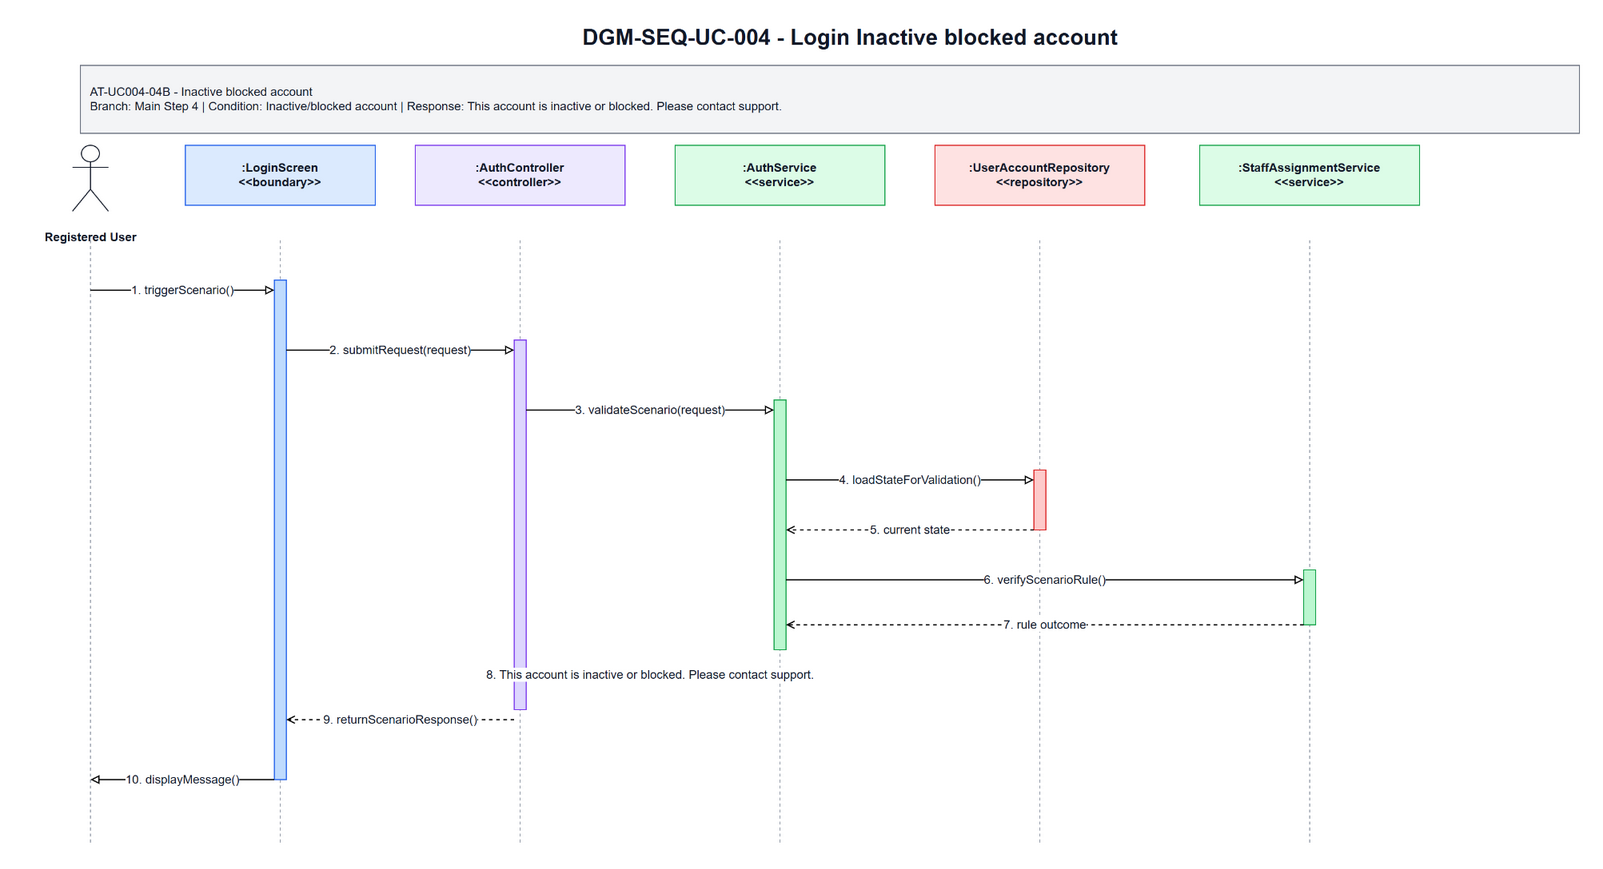

The diagram above was exported from draw.io. Its source (the exported page's mxGraphModel, read from the mxfile embedded in the PNG):
<mxGraphModel dx="1700" dy="920" grid="1" gridSize="10" guides="1" tooltips="1" connect="1" arrows="1" fold="1" page="1" pageScale="1" pageWidth="1700" pageHeight="920" math="0" shadow="0">
  <root>
    <mxCell id="0" />
    <mxCell id="1" parent="0" />
    <mxCell id="title" parent="1" value="DGM-SEQ-UC-004 - Login Inactive blocked account" style="text;html=1;strokeColor=none;fillColor=none;align=center;verticalAlign=middle;fontStyle=1;fontSize=22;fontColor=#111827" vertex="1">
      <mxGeometry x="350" y="25" width="1000" height="34" as="geometry" />
    </mxCell>
    <mxCell id="scenario-band" parent="1" value="AT-UC004-04B - Inactive blocked account&lt;br&gt;Branch: Main Step 4 | Condition: Inactive/blocked account | Response: This account is inactive or blocked. Please contact support." style="rounded=0;whiteSpace=wrap;html=1;fillColor=#F3F4F6;strokeColor=#6B7280;fontSize=12;fontColor=#111827;align=left;spacing=10" vertex="1">
      <mxGeometry x="80" y="70" width="1500" height="68" as="geometry" />
    </mxCell>
    <mxCell id="actor-icon" parent="1" value="" style="shape=umlActor;verticalLabelPosition=bottom;verticalAlign=top;html=1;outlineConnect=0;strokeColor=#111827" vertex="1">
      <mxGeometry x="72" y="150" width="36" height="66" as="geometry" />
    </mxCell>
    <mxCell id="actor-label" parent="1" value="Registered User" style="text;html=1;strokeColor=none;fillColor=none;align=center;verticalAlign=middle;fontStyle=1;fontSize=12;fontColor=#111827" vertex="1">
      <mxGeometry x="20" y="224" width="140" height="36" as="geometry" />
    </mxCell>
    <mxCell id="h0" parent="1" value=":LoginScreen&lt;br&gt;&amp;lt;&amp;lt;boundary&amp;gt;&amp;gt;" style="rounded=0;whiteSpace=wrap;html=1;fillColor=#DBEAFE;strokeColor=#2563EB;fontSize=12;fontStyle=1;fontColor=#111827" vertex="1">
      <mxGeometry x="185" y="150" width="190" height="60" as="geometry" />
    </mxCell>
    <mxCell id="h1" parent="1" value=":AuthController&lt;br&gt;&amp;lt;&amp;lt;controller&amp;gt;&amp;gt;" style="rounded=0;whiteSpace=wrap;html=1;fillColor=#EDE9FE;strokeColor=#7C3AED;fontSize=12;fontStyle=1;fontColor=#111827" vertex="1">
      <mxGeometry x="415" y="150" width="210" height="60" as="geometry" />
    </mxCell>
    <mxCell id="h2" parent="1" value=":AuthService&lt;br&gt;&amp;lt;&amp;lt;service&amp;gt;&amp;gt;" style="rounded=0;whiteSpace=wrap;html=1;fillColor=#DCFCE7;strokeColor=#16A34A;fontSize=12;fontStyle=1;fontColor=#111827" vertex="1">
      <mxGeometry x="675" y="150" width="210" height="60" as="geometry" />
    </mxCell>
    <mxCell id="h3" parent="1" value=":UserAccountRepository&lt;br&gt;&amp;lt;&amp;lt;repository&amp;gt;&amp;gt;" style="rounded=0;whiteSpace=wrap;html=1;fillColor=#FEE2E2;strokeColor=#DC2626;fontSize=12;fontStyle=1;fontColor=#111827" vertex="1">
      <mxGeometry x="935" y="150" width="210" height="60" as="geometry" />
    </mxCell>
    <mxCell id="h4" parent="1" value=":StaffAssignmentService&lt;br&gt;&amp;lt;&amp;lt;service&amp;gt;&amp;gt;" style="rounded=0;whiteSpace=wrap;html=1;fillColor=#DCFCE7;strokeColor=#16A34A;fontSize=12;fontStyle=1;fontColor=#111827" vertex="1">
      <mxGeometry x="1200" y="150" width="220" height="60" as="geometry" />
    </mxCell>
    <mxCell id="l-actor" parent="1" style="endArrow=none;html=1;dashed=1;strokeColor=#9CA3AF" edge="1">
      <mxGeometry relative="1" as="geometry">
        <mxPoint x="90" y="245" as="sourcePoint" />
        <mxPoint x="90" y="850" as="targetPoint" />
      </mxGeometry>
    </mxCell>
    <mxCell id="l0" parent="1" style="endArrow=none;html=1;dashed=1;strokeColor=#9CA3AF" edge="1">
      <mxGeometry relative="1" as="geometry">
        <mxPoint x="280" y="245" as="sourcePoint" />
        <mxPoint x="280" y="850" as="targetPoint" />
      </mxGeometry>
    </mxCell>
    <mxCell id="l1" parent="1" style="endArrow=none;html=1;dashed=1;strokeColor=#9CA3AF" edge="1">
      <mxGeometry relative="1" as="geometry">
        <mxPoint x="520" y="245" as="sourcePoint" />
        <mxPoint x="520" y="850" as="targetPoint" />
      </mxGeometry>
    </mxCell>
    <mxCell id="l2" parent="1" style="endArrow=none;html=1;dashed=1;strokeColor=#9CA3AF" edge="1">
      <mxGeometry relative="1" as="geometry">
        <mxPoint x="780" y="245" as="sourcePoint" />
        <mxPoint x="780" y="850" as="targetPoint" />
      </mxGeometry>
    </mxCell>
    <mxCell id="l3" parent="1" style="endArrow=none;html=1;dashed=1;strokeColor=#9CA3AF" edge="1">
      <mxGeometry relative="1" as="geometry">
        <mxPoint x="1040" y="245" as="sourcePoint" />
        <mxPoint x="1040" y="850" as="targetPoint" />
      </mxGeometry>
    </mxCell>
    <mxCell id="l4" parent="1" style="endArrow=none;html=1;dashed=1;strokeColor=#9CA3AF" edge="1">
      <mxGeometry relative="1" as="geometry">
        <mxPoint x="1310" y="245" as="sourcePoint" />
        <mxPoint x="1310" y="850" as="targetPoint" />
      </mxGeometry>
    </mxCell>
    <mxCell id="a-boundary" parent="1" value="" style="rounded=0;whiteSpace=wrap;html=1;fillColor=#BFDBFE;strokeColor=#2563EB" vertex="1">
      <mxGeometry x="274" y="285" width="12" height="500" as="geometry" />
    </mxCell>
    <mxCell id="a-controller" parent="1" value="" style="rounded=0;whiteSpace=wrap;html=1;fillColor=#DDD6FE;strokeColor=#7C3AED" vertex="1">
      <mxGeometry x="514" y="345" width="12" height="370" as="geometry" />
    </mxCell>
    <mxCell id="a-service" parent="1" value="" style="rounded=0;whiteSpace=wrap;html=1;fillColor=#BBF7D0;strokeColor=#16A34A" vertex="1">
      <mxGeometry x="774" y="405" width="12" height="250" as="geometry" />
    </mxCell>
    <mxCell id="a-repo" parent="1" value="" style="rounded=0;whiteSpace=wrap;html=1;fillColor=#FECACA;strokeColor=#DC2626" vertex="1">
      <mxGeometry x="1034" y="475" width="12" height="60" as="geometry" />
    </mxCell>
    <mxCell id="a-support" parent="1" value="" style="rounded=0;whiteSpace=wrap;html=1;fillColor=#BBF7D0;strokeColor=#16A34A" vertex="1">
      <mxGeometry x="1304" y="575" width="12" height="55" as="geometry" />
    </mxCell>
    <mxCell id="m1" parent="1" value="1. triggerScenario()" style="endArrow=block;endFill=0;html=1;rounded=0;strokeWidth=1.2;fontSize=12;fontColor=#111827;labelBackgroundColor=#FFFFFF" edge="1">
      <mxGeometry relative="1" as="geometry">
        <mxPoint x="90" y="295" as="sourcePoint" />
        <mxPoint x="274" y="295" as="targetPoint" />
      </mxGeometry>
    </mxCell>
    <mxCell id="m2" parent="1" value="2. submitRequest(request)" style="endArrow=block;endFill=0;html=1;rounded=0;strokeWidth=1.2;fontSize=12;fontColor=#111827;labelBackgroundColor=#FFFFFF" edge="1">
      <mxGeometry relative="1" as="geometry">
        <mxPoint x="286" y="355" as="sourcePoint" />
        <mxPoint x="514" y="355" as="targetPoint" />
      </mxGeometry>
    </mxCell>
    <mxCell id="m3" parent="1" value="3. validateScenario(request)" style="endArrow=block;endFill=0;html=1;rounded=0;strokeWidth=1.2;fontSize=12;fontColor=#111827;labelBackgroundColor=#FFFFFF" edge="1">
      <mxGeometry relative="1" as="geometry">
        <mxPoint x="526" y="415" as="sourcePoint" />
        <mxPoint x="774" y="415" as="targetPoint" />
      </mxGeometry>
    </mxCell>
    <mxCell id="m4" parent="1" value="4. loadStateForValidation()" style="endArrow=block;endFill=0;html=1;rounded=0;strokeWidth=1.2;fontSize=12;fontColor=#111827;labelBackgroundColor=#FFFFFF" edge="1">
      <mxGeometry relative="1" as="geometry">
        <mxPoint x="786" y="485" as="sourcePoint" />
        <mxPoint x="1034" y="485" as="targetPoint" />
      </mxGeometry>
    </mxCell>
    <mxCell id="m5" parent="1" value="5. current state" style="endArrow=open;endFill=0;dashed=1;html=1;rounded=0;strokeWidth=1.2;fontSize=12;fontColor=#111827;labelBackgroundColor=#FFFFFF" edge="1">
      <mxGeometry relative="1" as="geometry">
        <mxPoint x="1034" y="535" as="sourcePoint" />
        <mxPoint x="786" y="535" as="targetPoint" />
      </mxGeometry>
    </mxCell>
    <mxCell id="m6" parent="1" value="6. verifyScenarioRule()" style="endArrow=block;endFill=0;html=1;rounded=0;strokeWidth=1.2;fontSize=12;fontColor=#111827;labelBackgroundColor=#FFFFFF" edge="1">
      <mxGeometry relative="1" as="geometry">
        <mxPoint x="786" y="585" as="sourcePoint" />
        <mxPoint x="1304" y="585" as="targetPoint" />
      </mxGeometry>
    </mxCell>
    <mxCell id="m7" parent="1" value="7. rule outcome" style="endArrow=open;endFill=0;dashed=1;html=1;rounded=0;strokeWidth=1.2;fontSize=12;fontColor=#111827;labelBackgroundColor=#FFFFFF" edge="1">
      <mxGeometry relative="1" as="geometry">
        <mxPoint x="1304" y="630" as="sourcePoint" />
        <mxPoint x="786" y="630" as="targetPoint" />
      </mxGeometry>
    </mxCell>
    <mxCell id="m8" parent="1" value="8. This account is inactive or blocked. Please contact support." style="endArrow=open;endFill=0;dashed=1;html=1;rounded=0;strokeWidth=1.2;fontSize=12;fontColor=#111827;labelBackgroundColor=#FFFFFF" edge="1">
      <mxGeometry relative="1" as="geometry">
        <mxPoint x="774" y="680" as="sourcePoint" />
        <mxPoint x="526" y="680" as="targetPoint" />
      </mxGeometry>
    </mxCell>
    <mxCell id="m9" parent="1" value="9. returnScenarioResponse()" style="endArrow=open;endFill=0;dashed=1;html=1;rounded=0;strokeWidth=1.2;fontSize=12;fontColor=#111827;labelBackgroundColor=#FFFFFF" edge="1">
      <mxGeometry relative="1" as="geometry">
        <mxPoint x="514" y="725" as="sourcePoint" />
        <mxPoint x="286" y="725" as="targetPoint" />
      </mxGeometry>
    </mxCell>
    <mxCell id="m10" parent="1" value="10. displayMessage()" style="endArrow=block;endFill=0;html=1;rounded=0;strokeWidth=1.2;fontSize=12;fontColor=#111827;labelBackgroundColor=#FFFFFF" edge="1">
      <mxGeometry relative="1" as="geometry">
        <mxPoint x="274" y="785" as="sourcePoint" />
        <mxPoint x="90" y="785" as="targetPoint" />
      </mxGeometry>
    </mxCell>
  </root>
</mxGraphModel>